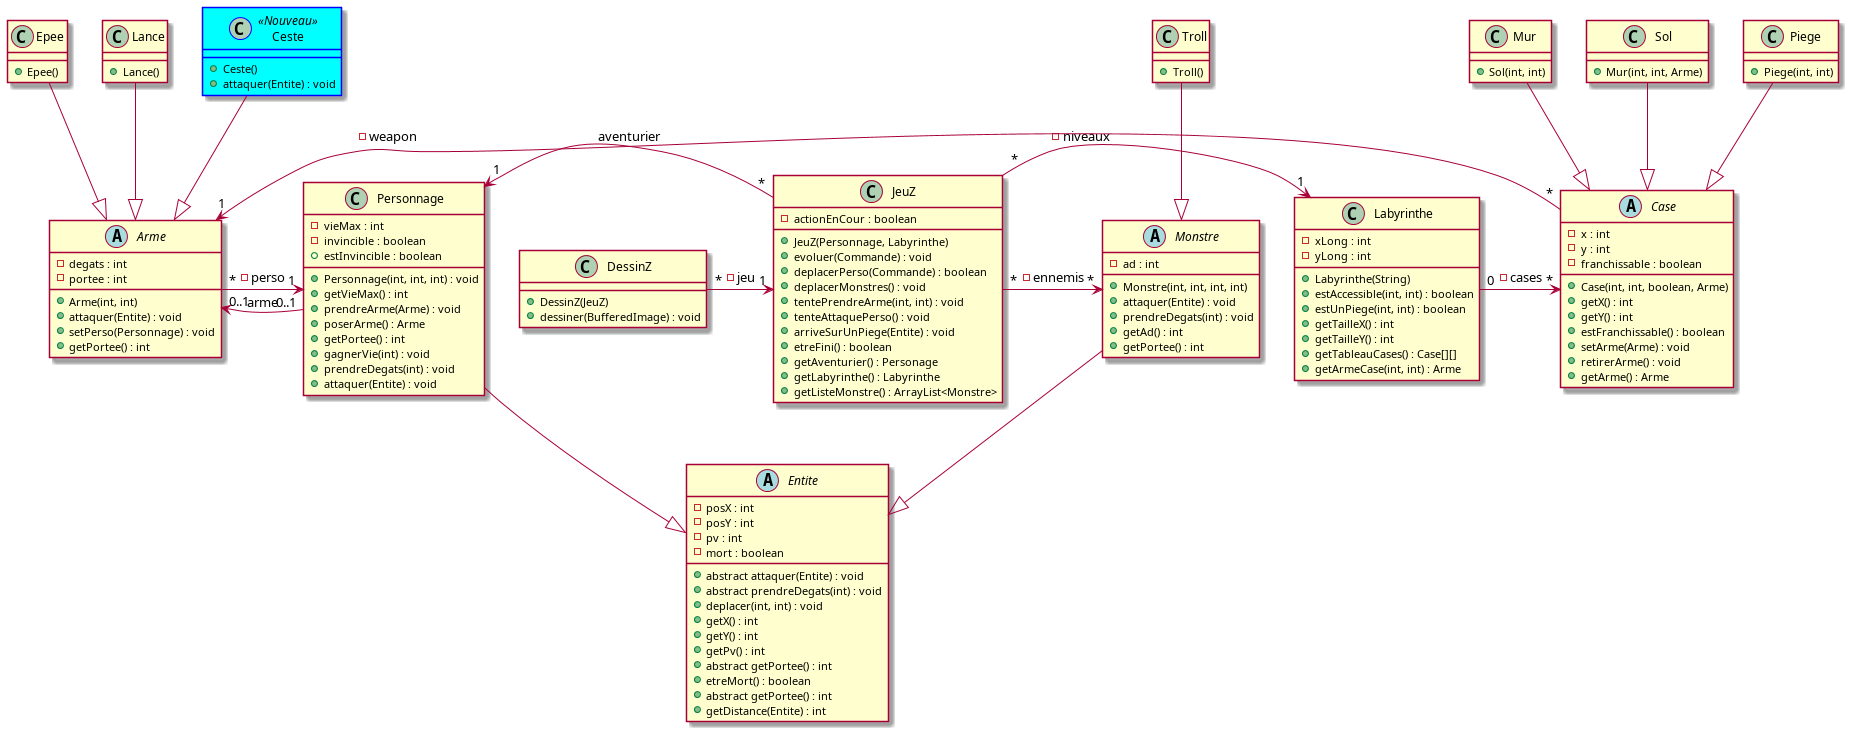

The diagram above was rendered by PlantUML. Its source (embedded in the PNG):
@startuml

skinparam class{
  BackgroundColor<<AFaire>> Pink
  BorderColor<<AFaire>> Black
  BackgroundColor<<Nouveau>> Cyan
  BorderColor<<Nouveau>> Blue
}

class JeuZ{
- actionEnCour : boolean
+ JeuZ(Personnage, Labyrinthe)
+ evoluer(Commande) : void
+ deplacerPerso(Commande) : boolean
+ deplacerMonstres() : void
+ tentePrendreArme(int, int) : void
+ tenteAttaquePerso() : void
+ arriveSurUnPiege(Entite) : void
+ etreFini() : boolean
+ getAventurier() : Personage
+ getLabyrinthe() : Labyrinthe
+ getListeMonstre() : ArrayList<Monstre>
}

class Personnage{
- vieMax : int 
- invincible : boolean
+ Personnage(int, int, int) : void
+ getVieMax() : int
+ prendreArme(Arme) : void
+ poserArme() : Arme
+ getPortee() : int
+ gagnerVie(int) : void
+ prendreDegats(int) : void
+ attaquer(Entite) : void
+ estInvincible : boolean
}

abstract class Case{
- x : int 
- y : int 
- franchissable : boolean
+ Case(int, int, boolean, Arme)
+ getX() : int 
+ getY() : int
+ estFranchissable() : boolean
+ setArme(Arme) : void
+ retirerArme() : void
+ getArme() : Arme
}

class Labyrinthe{
- xLong : int
- yLong : int
+ Labyrinthe(String)
+ estAccessible(int, int) : boolean
+ estUnPiege(int, int) : boolean
+ getTailleX() : int
+ getTailleY() : int
+ getTableauCases() : Case[][]
+ getArmeCase(int, int) : Arme
}

class DessinZ{
+ DessinZ(JeuZ)
+ dessiner(BufferedImage) : void
}

class Mur {
+ Sol(int, int)
}

class Sol {
+ Mur(int, int, Arme)
}

class Piege{
+ Piege(int, int)
}

abstract class Monstre{
- ad : int
+ Monstre(int, int, int, int)
+ attaquer(Entite) : void
+ prendreDegats(int) : void
+ getAd() : int
+ getPortee() : int
}

class Troll {
+ Troll()
}

abstract class Entite {
- posX : int
- posY : int
- pv : int
- mort : boolean
+ abstract attaquer(Entite) : void
+ abstract prendreDegats(int) : void
+ deplacer(int, int) : void
+ getX() : int
+ getY() : int
+ getPv() : int
+ abstract getPortee() : int
+ etreMort() : boolean
+ abstract getPortee() : int
+ getDistance(Entite) : int
}

abstract class Arme {
- degats : int
- portee : int
+ Arme(int, int)
+ attaquer(Entite) : void
+ setPerso(Personnage) : void
+ getPortee() : int
}

class Epee {
+ Epee()
}

class Lance{
+ Lance()
}

class Ceste <<Nouveau>>{
+ Ceste()
+ attaquer(Entite) : void
}

Labyrinthe "0" -> "*" Case : -cases

Mur --|> Case
Sol --|> Case
Piege --|> Case

Troll --|> Monstre

Epee --|> Arme
Lance --|> Arme
Ceste --|> Arme

Personnage --|> Entite
Monstre --|> Entite

JeuZ "*" -left> "1" Personnage : -aventurier
JeuZ "*" -down> "1" Labyrinthe : -niveaux
JeuZ "*" -right> "*" Monstre : -ennemis

DessinZ "*" -> "1" JeuZ : -jeu

Personnage "0..1" -left> "0..1" Arme : -arme

Arme "*" -> "1" Personnage : -perso

Case "*" -> "1" Arme : -weapon

@enduml